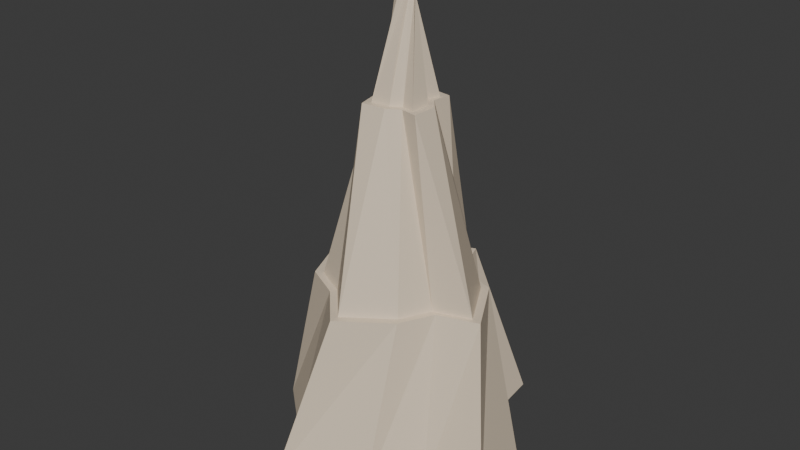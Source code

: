 # Source: monta_a.blend  (saved by Blender 4.1.23; exported with 4.5.12 LTS)
import bpy
from mathutils import Matrix  # noqa: F401  (used for matrix-valued properties, if any)

bpy.ops.wm.read_factory_settings(use_empty=True)
scene = bpy.context.scene
scene.name = 'Scene'

# ---- materials (node trees are filled in below, after node groups)
mat_material_090 = bpy.data.materials.new('Material.090')
mat_material_090.use_transparent_shadow = False

# ---- material node trees
mat_material_090.use_nodes = True; mat_material_090.node_tree.nodes.clear()
_N = mat_material_090.node_tree.nodes; _L = mat_material_090.node_tree.links
n0 = _N.new('ShaderNodeBsdfPrincipled'); n0.name = 'Principled BSDF'; n0.location = (10, 300)
n0.inputs[0].default_value = (0.8001, 0.6697, 0.5125, 1.0)
n1 = _N.new('ShaderNodeOutputMaterial'); n1.name = 'Material Output'; n1.location = (300, 300)
_L.new(n0.outputs[0], n1.inputs[0])
n1.is_active_output = True

# ---- world
world_world = bpy.data.worlds.new('World'); scene.world = world_world
world_world.use_nodes = True; world_world.node_tree.nodes.clear()
_N = world_world.node_tree.nodes; _L = world_world.node_tree.links
n0 = _N.new('ShaderNodeOutputWorld'); n0.name = 'World Output'; n0.location = (300, 300)
n1 = _N.new('ShaderNodeBackground'); n1.name = 'Background'; n1.location = (10, 300)
n1.inputs[0].default_value = (0.05088, 0.05088, 0.05088, 1.0)
_L.new(n1.outputs[0], n0.inputs[0])
n0.is_active_output = True
world_world.color = (0.05088, 0.05088, 0.05088)
world_world.use_sun_shadow = False
world_world.sun_shadow_jitter_overblur = 0.0

# ---- meshes
me_plane_132 = bpy.data.meshes.new('Plane.132')
me_plane_132.from_pydata([(-0.9182, -0.9489, 0.0), (1.0, -0.9591, 0.0), (-0.8977, 0.867, 0.0), (1.133, 0.9284, 0.0), (-0.9386, 0.05718, 0.0), (-0.7238, -0.4049, 0.0), (-0.05718, -1.092, 0.0), (0.4254, -0.775, 0.0), (1.164, -0.364, 0.0), (0.8364, 0.2208, 0.0), (0.3129, 1.164, 0.0), (-0.1901, 0.9284, 0.0), (-0.3333, -0.3333, 0.0), (-0.3333, 0.3333, 0.0), (0.3333, -0.3333, 0.0), (0.3333, 0.3333, 0.0), (-0.3812, -0.4021, -1.518), (-0.4178, -0.7862, -1.518), (0.4236, -0.4532, -1.518), (0.8259, -0.4782, -1.518), (0.5264, 0.259, -1.518), (0.6025, 0.7658, -1.518), (-0.2543, 0.5488, -1.518), (-0.7024, 0.393, -1.518), (-0.5961, -0.1381, -1.518), (0.1632, -0.7377, -1.518), (0.8343, -0.06605, -1.518), (0.03286, 0.7836, -1.518), (-0.3812, -0.4021, -1.518), (-0.4178, -0.7862, -1.518), (0.4236, -0.4532, -1.518), (0.8259, -0.4782, -1.518), (0.5264, 0.259, -1.518), (0.6025, 0.7658, -1.518), (-0.2543, 0.5488, -1.518), (-0.7024, 0.393, -1.518), (-0.5961, -0.1381, -1.518), (0.1632, -0.7377, -1.518), (0.8343, -0.06605, -1.518), (0.03286, 0.7836, -1.518), (-0.2494, 0.14, -1.518), (-0.1401, -0.2917, -1.518), (0.1823, 0.2493, -1.518), (0.2916, -0.1824, -1.518), (-0.337, -0.3652, -1.518), (-0.37, -0.7118, -1.518), (0.3892, -0.4114, -1.518), (0.7522, -0.4339, -1.518), (0.482, 0.2312, -1.518), (0.5506, 0.6885, -1.518), (-0.2225, 0.4928, -1.518), (-0.6268, 0.3522, -1.518), (-0.5308, -0.127, -1.518), (0.1542, -0.668, -1.518), (0.7597, -0.06201, -1.518), (0.03662, 0.7046, -1.518), (-0.2181, 0.1239, -1.518), (-0.1194, -0.2656, -1.518), (0.1714, 0.2225, -1.518), (0.2701, -0.167, -1.518), (-0.1636, -0.05956, -3.187), (-0.2563, -0.1853, -3.187), (0.1052, -0.2448, -3.187), (0.2397, -0.3372, -3.187), (0.2892, -0.01889, -3.187), (0.421, 0.1413, -3.187), (0.07836, 0.2442, -3.187), (-0.1097, 0.2834, -3.187), (-0.1833, 0.07683, -3.187), (-0.04441, -0.2894, -3.187), (0.3284, -0.1958, -3.187), (0.2269, 0.266, -3.187), (-0.03791, 0.07288, -3.187), (-0.03791, -0.1074, -3.187), (0.1424, 0.07288, -3.187), (0.1424, -0.1074, -3.187), (-0.1127, -0.0516, -3.187), (-0.1853, -0.1502, -3.187), (0.09807, -0.1968, -3.187), (0.2035, -0.2692, -3.187), (0.2422, -0.01972, -3.187), (0.3456, 0.1058, -3.187), (0.077, 0.1865, -3.187), (-0.07038, 0.2172, -3.187), (-0.1281, 0.05531, -3.187), (-0.01923, -0.2317, -3.187), (0.273, -0.1584, -3.187), (0.1935, 0.2036, -3.187), (-0.01423, 0.05201, -3.187), (-0.01423, -0.08929, -3.187), (0.1271, 0.05201, -3.187), (0.1271, -0.08929, -3.187), (0.03144, -0.06422, -4.075), (0.03167, -0.1023, -4.075), (0.1109, -0.06123, -4.075), (0.1506, -0.05968, -4.075), (0.1139, 0.009646, -4.075), (0.1163, 0.06011, -4.075), (0.03443, 0.03031, -4.075), (-0.007972, 0.01057, -4.075), (0.007739, -0.04046, -4.075), (0.08817, -0.09172, -4.075), (0.1473, -0.01917, -4.075), (0.06026, 0.05619, -4.075), (0.03897, -0.009741, -4.075), (0.05399, -0.05099, -4.075), (0.08022, 0.005277, -4.075), (0.09524, -0.03598, -4.075)], [], [(15, 9, 3, 10), (4, 13, 11, 2), (13, 15, 10, 11), (0, 6, 12, 5), (5, 12, 13, 4), (6, 7, 14, 12), (12, 14, 15, 13), (7, 1, 8, 14), (14, 8, 9, 15), (23, 35, 36, 24), (25, 37, 30, 18), (16, 28, 29, 17), (21, 33, 39, 27), (22, 34, 35, 23), (17, 29, 37, 25), (26, 38, 32, 20), (20, 32, 33, 21), (24, 36, 28, 16), (9, 20, 21, 3), (8, 26, 20, 9), (0, 17, 25, 6), (11, 22, 23, 2), (3, 21, 27, 10), (5, 16, 17, 0), (6, 25, 18, 7), (2, 23, 24, 4), (10, 27, 22, 11), (7, 18, 19, 1), (1, 19, 26, 8), (4, 24, 16, 5), (42, 39, 33, 32), (36, 35, 34, 40), (40, 34, 39, 42), (29, 28, 41, 37), (28, 36, 40, 41), (37, 41, 43, 30), (41, 40, 42, 43), (30, 43, 38, 31), (43, 42, 32, 38), (27, 39, 34, 22), (18, 30, 31, 19), (19, 31, 38, 26), (58, 48, 49, 55), (52, 56, 50, 51), (56, 58, 55, 50), (45, 53, 57, 44), (44, 57, 56, 52), (53, 46, 59, 57), (57, 59, 58, 56), (46, 47, 54, 59), (59, 54, 48, 58), (74, 71, 65, 64), (68, 67, 66, 72), (72, 66, 71, 74), (61, 60, 73, 69), (60, 68, 72, 73), (69, 73, 75, 62), (73, 72, 74, 75), (62, 75, 70, 63), (75, 74, 64, 70), (47, 63, 70, 54), (52, 68, 60, 44), (48, 64, 65, 49), (54, 70, 64, 48), (45, 61, 69, 53), (50, 66, 67, 51), (49, 65, 71, 55), (44, 60, 61, 45), (53, 69, 62, 46), (51, 67, 68, 52), (55, 71, 66, 50), (46, 62, 63, 47), (90, 80, 81, 87), (84, 88, 82, 83), (88, 90, 87, 82), (77, 85, 89, 76), (76, 89, 88, 84), (85, 78, 91, 89), (89, 91, 90, 88), (78, 79, 86, 91), (91, 86, 80, 90), (106, 103, 97, 96), (100, 99, 98, 104), (104, 98, 103, 106), (93, 92, 105, 101), (92, 100, 104, 105), (101, 105, 107, 94), (105, 104, 106, 107), (94, 107, 102, 95), (107, 106, 96, 102), (77, 93, 101, 85), (82, 98, 99, 83), (81, 97, 103, 87), (76, 92, 93, 77), (85, 101, 94, 78), (83, 99, 100, 84), (87, 103, 98, 82), (78, 94, 95, 79), (79, 95, 102, 86), (84, 100, 92, 76), (80, 96, 97, 81), (86, 102, 96, 80)])
_uv = me_plane_132.uv_layers.new(name='UVMap')
_uv.uv.foreach_set('vector', [0.6667, 0.6667, 1.0, 0.6667, 1.0, 1.0, 0.6667, 1.0, 0.0, 0.6667, 0.3333, 0.6667, 0.3333, 1.0, 0.0, 1.0, 0.3333, 0.6667, 0.6667, 0.6667, 0.6667, 1.0, 0.3333, 1.0, 0.0, 0.0, 0.3333, 0.0, 0.3333, 0.3333, 0.0, 0.3333, 0.0, 0.3333, 0.3333, 0.3333, 0.3333, 0.6667, 0.0, 0.6667, 0.3333, 0.0, 0.6667, 0.0, 0.6667, 0.3333, 0.3333, 0.3333, 0.3333, 0.3333, 0.6667, 0.3333, 0.6667, 0.6667, 0.3333, 0.6667, 0.6667, 0.0, 1.0, 0.0, 1.0, 0.3333, 0.6667, 0.3333, 0.6667, 0.3333, 1.0, 0.3333, 1.0, 0.6667, 0.6667, 0.6667, 0.0, 1.0, 0.0, 1.0, 0.0, 0.6667, 0.0, 0.6667, 0.3333, 0.0, 0.3333, 0.0, 0.6667, 0.0, 0.6667, 0.0, 0.0, 0.3333, 0.0, 0.3333, 0.0, 0.0, 0.0, 0.0, 1.0, 1.0, 1.0, 1.0, 0.6667, 1.0, 0.6667, 1.0, 0.3333, 1.0, 0.3333, 1.0, 0.0, 1.0, 0.0, 1.0, 0.0, 0.0, 0.0, 0.0, 0.3333, 0.0, 0.3333, 0.0, 1.0, 0.3333, 1.0, 0.3333, 1.0, 0.6667, 1.0, 0.6667, 1.0, 0.6667, 1.0, 0.6667, 1.0, 1.0, 1.0, 1.0, 0.0, 0.6667, 0.0, 0.6667, 0.0, 0.3333, 0.0, 0.3333, 1.0, 0.6667, 1.0, 0.6667, 1.0, 1.0, 1.0, 1.0, 1.0, 0.3333, 1.0, 0.3333, 1.0, 0.6667, 1.0, 0.6667, 0.0, 0.0, 0.0, 0.0, 0.3333, 0.0, 0.3333, 0.0, 0.3333, 1.0, 0.3333, 1.0, 0.0, 1.0, 0.0, 1.0, 1.0, 1.0, 1.0, 1.0, 0.6667, 1.0, 0.6667, 1.0, 0.0, 0.3333, 0.0, 0.3333, 0.0, 0.0, 0.0, 0.0, 0.3333, 0.0, 0.3333, 0.0, 0.6667, 0.0, 0.6667, 0.0, 0.0, 1.0, 0.0, 1.0, 0.0, 0.6667, 0.0, 0.6667, 0.6667, 1.0, 0.6667, 1.0, 0.3333, 1.0, 0.3333, 1.0, 0.6667, 0.0, 0.6667, 0.0, 1.0, 0.0, 1.0, 0.0, 1.0, 0.0, 1.0, 0.0, 1.0, 0.3333, 1.0, 0.3333, 0.0, 0.6667, 0.0, 0.6667, 0.0, 0.3333, 0.0, 0.3333, 0.6667, 0.6667, 0.6667, 1.0, 1.0, 1.0, 1.0, 0.6667, 0.0, 0.6667, 0.0, 1.0, 0.3333, 1.0, 0.3333, 0.6667, 0.3333, 0.6667, 0.3333, 1.0, 0.6667, 1.0, 0.6667, 0.6667, 0.0, 0.0, 0.0, 0.3333, 0.3333, 0.3333, 0.3333, 0.0, 0.0, 0.3333, 0.0, 0.6667, 0.3333, 0.6667, 0.3333, 0.3333, 0.3333, 0.0, 0.3333, 0.3333, 0.6667, 0.3333, 0.6667, 0.0, 0.3333, 0.3333, 0.3333, 0.6667, 0.6667, 0.6667, 0.6667, 0.3333, 0.6667, 0.0, 0.6667, 0.3333, 1.0, 0.3333, 1.0, 0.0, 0.6667, 0.3333, 0.6667, 0.6667, 1.0, 0.6667, 1.0, 0.3333, 0.6667, 1.0, 0.6667, 1.0, 0.3333, 1.0, 0.3333, 1.0, 0.6667, 0.0, 0.6667, 0.0, 1.0, 0.0, 1.0, 0.0, 1.0, 0.0, 1.0, 0.0, 1.0, 0.3333, 1.0, 0.3333, 0.6667, 0.6667, 1.0, 0.6667, 1.0, 1.0, 0.6667, 1.0, 0.0, 0.6667, 0.3333, 0.6667, 0.3333, 1.0, 0.0, 1.0, 0.3333, 0.6667, 0.6667, 0.6667, 0.6667, 1.0, 0.3333, 1.0, 0.0, 0.0, 0.3333, 0.0, 0.3333, 0.3333, 0.0, 0.3333, 0.0, 0.3333, 0.3333, 0.3333, 0.3333, 0.6667, 0.0, 0.6667, 0.3333, 0.0, 0.6667, 0.0, 0.6667, 0.3333, 0.3333, 0.3333, 0.3333, 0.3333, 0.6667, 0.3333, 0.6667, 0.6667, 0.3333, 0.6667, 0.6667, 0.0, 1.0, 0.0, 1.0, 0.3333, 0.6667, 0.3333, 0.6667, 0.3333, 1.0, 0.3333, 1.0, 0.6667, 0.6667, 0.6667, 0.6667, 0.6667, 0.6667, 1.0, 1.0, 1.0, 1.0, 0.6667, 0.0, 0.6667, 0.0, 1.0, 0.3333, 1.0, 0.3333, 0.6667, 0.3333, 0.6667, 0.3333, 1.0, 0.6667, 1.0, 0.6667, 0.6667, 0.0, 0.0, 0.0, 0.3333, 0.3333, 0.3333, 0.3333, 0.0, 0.0, 0.3333, 0.0, 0.6667, 0.3333, 0.6667, 0.3333, 0.3333, 0.3333, 0.0, 0.3333, 0.3333, 0.6667, 0.3333, 0.6667, 0.0, 0.3333, 0.3333, 0.3333, 0.6667, 0.6667, 0.6667, 0.6667, 0.3333, 0.6667, 0.0, 0.6667, 0.3333, 1.0, 0.3333, 1.0, 0.0, 0.6667, 0.3333, 0.6667, 0.6667, 1.0, 0.6667, 1.0, 0.3333, 1.0, 0.0, 1.0, 0.0, 1.0, 0.3333, 1.0, 0.3333, 0.0, 0.6667, 0.0, 0.6667, 0.0, 0.3333, 0.0, 0.3333, 1.0, 0.6667, 1.0, 0.6667, 1.0, 1.0, 1.0, 1.0, 1.0, 0.3333, 1.0, 0.3333, 1.0, 0.6667, 1.0, 0.6667, 0.0, 0.0, 0.0, 0.0, 0.3333, 0.0, 0.3333, 0.0, 0.3333, 1.0, 0.3333, 1.0, 0.0, 1.0, 0.0, 1.0, 1.0, 1.0, 1.0, 1.0, 0.6667, 1.0, 0.6667, 1.0, 0.0, 0.3333, 0.0, 0.3333, 0.0, 0.0, 0.0, 0.0, 0.3333, 0.0, 0.3333, 0.0, 0.6667, 0.0, 0.6667, 0.0, 0.0, 1.0, 0.0, 1.0, 0.0, 0.6667, 0.0, 0.6667, 0.6667, 1.0, 0.6667, 1.0, 0.3333, 1.0, 0.3333, 1.0, 0.6667, 0.0, 0.6667, 0.0, 1.0, 0.0, 1.0, 0.0, 0.6667, 0.6667, 1.0, 0.6667, 1.0, 1.0, 0.6667, 1.0, 0.0, 0.6667, 0.3333, 0.6667, 0.3333, 1.0, 0.0, 1.0, 0.3333, 0.6667, 0.6667, 0.6667, 0.6667, 1.0, 0.3333, 1.0, 0.0, 0.0, 0.3333, 0.0, 0.3333, 0.3333, 0.0, 0.3333, 0.0, 0.3333, 0.3333, 0.3333, 0.3333, 0.6667, 0.0, 0.6667, 0.3333, 0.0, 0.6667, 0.0, 0.6667, 0.3333, 0.3333, 0.3333, 0.3333, 0.3333, 0.6667, 0.3333, 0.6667, 0.6667, 0.3333, 0.6667, 0.6667, 0.0, 1.0, 0.0, 1.0, 0.3333, 0.6667, 0.3333, 0.6667, 0.3333, 1.0, 0.3333, 1.0, 0.6667, 0.6667, 0.6667, 0.6667, 0.6667, 0.6667, 1.0, 1.0, 1.0, 1.0, 0.6667, 0.0, 0.6667, 0.0, 1.0, 0.3333, 1.0, 0.3333, 0.6667, 0.3333, 0.6667, 0.3333, 1.0, 0.6667, 1.0, 0.6667, 0.6667, 0.0, 0.0, 0.0, 0.3333, 0.3333, 0.3333, 0.3333, 0.0, 0.0, 0.3333, 0.0, 0.6667, 0.3333, 0.6667, 0.3333, 0.3333, 0.3333, 0.0, 0.3333, 0.3333, 0.6667, 0.3333, 0.6667, 0.0, 0.3333, 0.3333, 0.3333, 0.6667, 0.6667, 0.6667, 0.6667, 0.3333, 0.6667, 0.0, 0.6667, 0.3333, 1.0, 0.3333, 1.0, 0.0, 0.6667, 0.3333, 0.6667, 0.6667, 1.0, 0.6667, 1.0, 0.3333, 0.0, 0.0, 0.0, 0.0, 0.3333, 0.0, 0.3333, 0.0, 0.3333, 1.0, 0.3333, 1.0, 0.0, 1.0, 0.0, 1.0, 1.0, 1.0, 1.0, 1.0, 0.6667, 1.0, 0.6667, 1.0, 0.0, 0.3333, 0.0, 0.3333, 0.0, 0.0, 0.0, 0.0, 0.3333, 0.0, 0.3333, 0.0, 0.6667, 0.0, 0.6667, 0.0, 0.0, 1.0, 0.0, 1.0, 0.0, 0.6667, 0.0, 0.6667, 0.6667, 1.0, 0.6667, 1.0, 0.3333, 1.0, 0.3333, 1.0, 0.6667, 0.0, 0.6667, 0.0, 1.0, 0.0, 1.0, 0.0, 1.0, 0.0, 1.0, 0.0, 1.0, 0.3333, 1.0, 0.3333, 0.0, 0.6667, 0.0, 0.6667, 0.0, 0.3333, 0.0, 0.3333, 1.0, 0.6667, 1.0, 0.6667, 1.0, 1.0, 1.0, 1.0, 1.0, 0.3333, 1.0, 0.3333, 1.0, 0.6667, 1.0, 0.6667])
me_plane_132.materials.append(mat_material_090)
me_plane_132.update()

# ---- objects
ob_plane_132 = bpy.data.objects.new('Plane.132', me_plane_132)

# ---- transforms, parenting, visibility, modifiers, constraints
ob_plane_132.location = (0.4173, -1.191, 3.327)
ob_plane_132.rotation_euler = (0.0, -0.0, -1.15)
ob_plane_132.scale = (-57.32, -57.32, -57.32)

# ---- collection membership
scene.collection.objects.link(ob_plane_132)

# ---- scene / render settings (as saved in the file)
scene.frame_start = 1; scene.frame_end = 250; scene.frame_set(1)
scene.render.engine = 'BLENDER_EEVEE_NEXT'
scene.cycles.sampling_pattern = 'TABULATED_SOBOL'
scene.eevee.ray_tracing_options.trace_max_roughness = 0.0
bpy.context.view_layer.update()

# ---- added for rendering (the .blend has no active camera and no usable light): camera, sun
cam_auto = bpy.data.cameras.new('AutoCamera')
cam_auto.lens = 50.0
cam_auto.sensor_width = 36.0
cam_auto.clip_end = 5362.15
ob_auto_camera = bpy.data.objects.new('AutoCamera', cam_auto)
scene.collection.objects.link(ob_auto_camera)
ob_auto_camera.location = (301.446, -362.788, 364.558)
ob_auto_camera.rotation_euler = (1.09748, -7.21219e-08, 0.694738)
scene.camera = ob_auto_camera
light_auto_sun = bpy.data.lights.new('AutoSun', 'SUN')
light_auto_sun.energy = 3.0
light_auto_sun.angle = 0.0523599
ob_auto_sun = bpy.data.objects.new('AutoSun', light_auto_sun)
scene.collection.objects.link(ob_auto_sun)
ob_auto_sun.rotation_euler = (0.872665, 0.174533, 0.523599)
bpy.context.view_layer.update()
